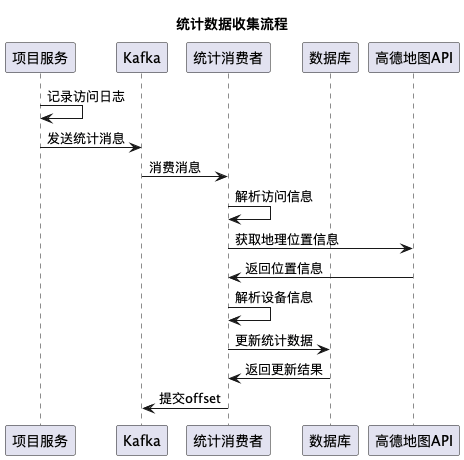

The diagram above was rendered by PlantUML. Its source (embedded in the PNG):
@startuml
title 统计数据收集流程

participant 项目服务
participant Kafka
participant 统计消费者
participant 数据库
participant 高德地图API

项目服务 -> 项目服务: 记录访问日志
项目服务 -> Kafka: 发送统计消息
Kafka -> 统计消费者: 消费消息
统计消费者 -> 统计消费者: 解析访问信息
统计消费者 -> 高德地图API: 获取地理位置信息
高德地图API -> 统计消费者: 返回位置信息
统计消费者 -> 统计消费者: 解析设备信息
统计消费者 -> 数据库: 更新统计数据
数据库 -> 统计消费者: 返回更新结果
统计消费者 -> Kafka: 提交offset
@enduml